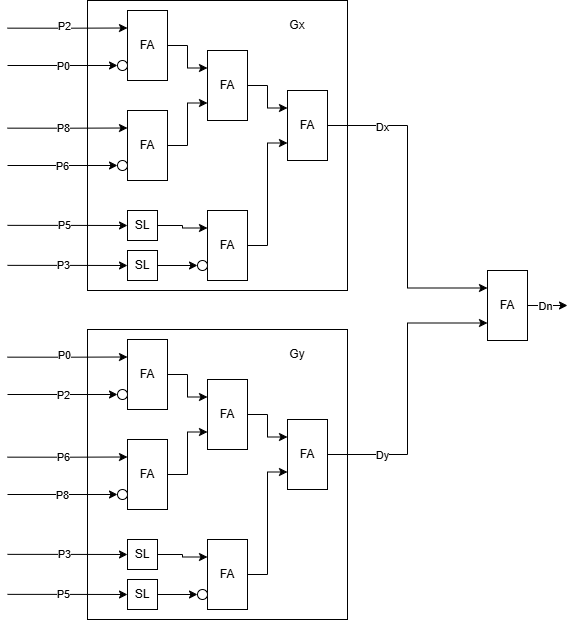

The diagram above was exported from draw.io. Its source (the exported page's mxGraphModel, read from the mxfile embedded in the PNG):
<mxGraphModel dx="2246" dy="914" grid="1" gridSize="10" guides="1" tooltips="1" connect="1" arrows="1" fold="1" page="1" pageScale="1" pageWidth="827" pageHeight="1169" math="0" shadow="0">
  <root>
    <mxCell id="0" />
    <mxCell id="1" parent="0" />
    <mxCell id="3KWG0hKOwWy1ltoF2Fs4-37" parent="1" style="rounded=0;whiteSpace=wrap;html=1;" value="" vertex="1">
      <mxGeometry height="290" width="260" x="120" y="110" as="geometry" />
    </mxCell>
    <mxCell id="3KWG0hKOwWy1ltoF2Fs4-6" edge="1" parent="1" source="3KWG0hKOwWy1ltoF2Fs4-1" style="edgeStyle=orthogonalEdgeStyle;rounded=0;orthogonalLoop=1;jettySize=auto;html=1;exitX=1;exitY=0.5;exitDx=0;exitDy=0;entryX=0;entryY=0.25;entryDx=0;entryDy=0;" target="3KWG0hKOwWy1ltoF2Fs4-4">
      <mxGeometry relative="1" as="geometry" />
    </mxCell>
    <mxCell id="3KWG0hKOwWy1ltoF2Fs4-15" edge="1" parent="1" style="edgeStyle=orthogonalEdgeStyle;rounded=0;orthogonalLoop=1;jettySize=auto;html=1;exitX=0;exitY=0.25;exitDx=0;exitDy=0;entryX=0;entryY=0.25;entryDx=0;entryDy=0;" target="3KWG0hKOwWy1ltoF2Fs4-1">
      <mxGeometry relative="1" as="geometry">
        <mxPoint x="40" y="137.65517241379314" as="sourcePoint" />
      </mxGeometry>
    </mxCell>
    <mxCell id="3KWG0hKOwWy1ltoF2Fs4-23" connectable="0" parent="3KWG0hKOwWy1ltoF2Fs4-15" style="edgeLabel;html=1;align=center;verticalAlign=middle;resizable=0;points=[];" value="P2" vertex="1">
      <mxGeometry relative="1" x="-0.0689" y="2" as="geometry">
        <mxPoint as="offset" />
      </mxGeometry>
    </mxCell>
    <mxCell id="3KWG0hKOwWy1ltoF2Fs4-1" parent="1" style="rounded=0;whiteSpace=wrap;html=1;" value="FA" vertex="1">
      <mxGeometry height="70" width="40" x="160" y="120" as="geometry" />
    </mxCell>
    <mxCell id="3KWG0hKOwWy1ltoF2Fs4-7" edge="1" parent="1" source="3KWG0hKOwWy1ltoF2Fs4-2" style="edgeStyle=orthogonalEdgeStyle;rounded=0;orthogonalLoop=1;jettySize=auto;html=1;exitX=1;exitY=0.5;exitDx=0;exitDy=0;entryX=0;entryY=0.75;entryDx=0;entryDy=0;" target="3KWG0hKOwWy1ltoF2Fs4-4">
      <mxGeometry relative="1" as="geometry" />
    </mxCell>
    <mxCell id="3KWG0hKOwWy1ltoF2Fs4-17" edge="1" parent="1" style="edgeStyle=orthogonalEdgeStyle;rounded=0;orthogonalLoop=1;jettySize=auto;html=1;exitX=0;exitY=0.25;exitDx=0;exitDy=0;entryX=0;entryY=0.25;entryDx=0;entryDy=0;" target="3KWG0hKOwWy1ltoF2Fs4-2">
      <mxGeometry relative="1" as="geometry">
        <mxPoint x="40" y="237.65517241379314" as="sourcePoint" />
      </mxGeometry>
    </mxCell>
    <mxCell id="3KWG0hKOwWy1ltoF2Fs4-29" connectable="0" parent="3KWG0hKOwWy1ltoF2Fs4-17" style="edgeLabel;html=1;align=center;verticalAlign=middle;resizable=0;points=[];" value="P8" vertex="1">
      <mxGeometry relative="1" x="-0.0693" as="geometry">
        <mxPoint as="offset" />
      </mxGeometry>
    </mxCell>
    <mxCell id="3KWG0hKOwWy1ltoF2Fs4-2" parent="1" style="rounded=0;whiteSpace=wrap;html=1;" value="FA" vertex="1">
      <mxGeometry height="70" width="40" x="160" y="220" as="geometry" />
    </mxCell>
    <mxCell id="3KWG0hKOwWy1ltoF2Fs4-14" edge="1" parent="1" source="3KWG0hKOwWy1ltoF2Fs4-3" style="edgeStyle=orthogonalEdgeStyle;rounded=0;orthogonalLoop=1;jettySize=auto;html=1;exitX=1;exitY=0.5;exitDx=0;exitDy=0;entryX=0;entryY=0.75;entryDx=0;entryDy=0;" target="3KWG0hKOwWy1ltoF2Fs4-5">
      <mxGeometry relative="1" as="geometry" />
    </mxCell>
    <mxCell id="3KWG0hKOwWy1ltoF2Fs4-3" parent="1" style="rounded=0;whiteSpace=wrap;html=1;" value="FA" vertex="1">
      <mxGeometry height="70" width="40" x="240" y="320" as="geometry" />
    </mxCell>
    <mxCell id="3KWG0hKOwWy1ltoF2Fs4-13" edge="1" parent="1" source="3KWG0hKOwWy1ltoF2Fs4-4" style="edgeStyle=orthogonalEdgeStyle;rounded=0;orthogonalLoop=1;jettySize=auto;html=1;exitX=1;exitY=0.5;exitDx=0;exitDy=0;entryX=0;entryY=0.25;entryDx=0;entryDy=0;" target="3KWG0hKOwWy1ltoF2Fs4-5">
      <mxGeometry relative="1" as="geometry" />
    </mxCell>
    <mxCell id="3KWG0hKOwWy1ltoF2Fs4-4" parent="1" style="rounded=0;whiteSpace=wrap;html=1;" value="FA" vertex="1">
      <mxGeometry height="70" width="40" x="240" y="160" as="geometry" />
    </mxCell>
    <mxCell id="3KWG0hKOwWy1ltoF2Fs4-35" edge="1" parent="1" source="3KWG0hKOwWy1ltoF2Fs4-5" style="edgeStyle=orthogonalEdgeStyle;rounded=0;orthogonalLoop=1;jettySize=auto;html=1;exitX=1;exitY=0.5;exitDx=0;exitDy=0;entryX=0;entryY=0.25;entryDx=0;entryDy=0;" target="3KWG0hKOwWy1ltoF2Fs4-72">
      <mxGeometry relative="1" as="geometry">
        <mxPoint x="440" y="234.8571428571429" as="targetPoint" />
      </mxGeometry>
    </mxCell>
    <mxCell id="3KWG0hKOwWy1ltoF2Fs4-36" connectable="0" parent="3KWG0hKOwWy1ltoF2Fs4-35" style="edgeLabel;html=1;align=center;verticalAlign=middle;resizable=0;points=[];" value="Dx" vertex="1">
      <mxGeometry relative="1" x="-0.0107" y="1" as="geometry">
        <mxPoint x="-27" y="-79" as="offset" />
      </mxGeometry>
    </mxCell>
    <mxCell id="3KWG0hKOwWy1ltoF2Fs4-5" parent="1" style="rounded=0;whiteSpace=wrap;html=1;" value="FA" vertex="1">
      <mxGeometry height="70" width="40" x="320" y="200" as="geometry" />
    </mxCell>
    <mxCell id="3KWG0hKOwWy1ltoF2Fs4-10" edge="1" parent="1" source="3KWG0hKOwWy1ltoF2Fs4-8" style="edgeStyle=orthogonalEdgeStyle;rounded=0;orthogonalLoop=1;jettySize=auto;html=1;exitX=1;exitY=0.5;exitDx=0;exitDy=0;entryX=0;entryY=0.25;entryDx=0;entryDy=0;" target="3KWG0hKOwWy1ltoF2Fs4-3">
      <mxGeometry relative="1" as="geometry" />
    </mxCell>
    <mxCell id="3KWG0hKOwWy1ltoF2Fs4-19" edge="1" parent="1" style="edgeStyle=orthogonalEdgeStyle;rounded=0;orthogonalLoop=1;jettySize=auto;html=1;exitX=0;exitY=0.5;exitDx=0;exitDy=0;entryX=0;entryY=0.5;entryDx=0;entryDy=0;" target="3KWG0hKOwWy1ltoF2Fs4-8">
      <mxGeometry relative="1" as="geometry">
        <mxPoint x="40" y="334.8571428571428" as="sourcePoint" />
      </mxGeometry>
    </mxCell>
    <mxCell id="3KWG0hKOwWy1ltoF2Fs4-33" connectable="0" parent="3KWG0hKOwWy1ltoF2Fs4-19" style="edgeLabel;html=1;align=center;verticalAlign=middle;resizable=0;points=[];" value="P5" vertex="1">
      <mxGeometry relative="1" x="-0.0652" as="geometry">
        <mxPoint x="1" as="offset" />
      </mxGeometry>
    </mxCell>
    <mxCell id="3KWG0hKOwWy1ltoF2Fs4-8" parent="1" style="rounded=0;whiteSpace=wrap;html=1;" value="SL" vertex="1">
      <mxGeometry height="30" width="30" x="160" y="320" as="geometry" />
    </mxCell>
    <mxCell id="3KWG0hKOwWy1ltoF2Fs4-20" edge="1" parent="1" style="edgeStyle=orthogonalEdgeStyle;rounded=0;orthogonalLoop=1;jettySize=auto;html=1;exitX=0;exitY=0.5;exitDx=0;exitDy=0;entryX=0;entryY=0.5;entryDx=0;entryDy=0;" target="3KWG0hKOwWy1ltoF2Fs4-9">
      <mxGeometry relative="1" as="geometry">
        <mxPoint x="40" y="374.8571428571428" as="sourcePoint" />
      </mxGeometry>
    </mxCell>
    <mxCell id="3KWG0hKOwWy1ltoF2Fs4-34" connectable="0" parent="3KWG0hKOwWy1ltoF2Fs4-20" style="edgeLabel;html=1;align=center;verticalAlign=middle;resizable=0;points=[];" value="P3" vertex="1">
      <mxGeometry relative="1" x="-0.0819" as="geometry">
        <mxPoint x="1" as="offset" />
      </mxGeometry>
    </mxCell>
    <mxCell id="3KWG0hKOwWy1ltoF2Fs4-32" edge="1" parent="1" source="3KWG0hKOwWy1ltoF2Fs4-9" style="edgeStyle=orthogonalEdgeStyle;rounded=0;orthogonalLoop=1;jettySize=auto;html=1;exitX=1;exitY=0.5;exitDx=0;exitDy=0;entryX=0;entryY=0.5;entryDx=0;entryDy=0;" target="3KWG0hKOwWy1ltoF2Fs4-31">
      <mxGeometry relative="1" as="geometry" />
    </mxCell>
    <mxCell id="3KWG0hKOwWy1ltoF2Fs4-9" parent="1" style="rounded=0;whiteSpace=wrap;html=1;" value="SL" vertex="1">
      <mxGeometry height="30" width="30" x="160" y="360" as="geometry" />
    </mxCell>
    <mxCell id="3KWG0hKOwWy1ltoF2Fs4-25" edge="1" parent="1" style="edgeStyle=orthogonalEdgeStyle;rounded=0;orthogonalLoop=1;jettySize=auto;html=1;exitX=0;exitY=0.5;exitDx=0;exitDy=0;entryX=0;entryY=0.5;entryDx=0;entryDy=0;" target="3KWG0hKOwWy1ltoF2Fs4-24">
      <mxGeometry relative="1" as="geometry">
        <mxPoint x="40" y="175" as="sourcePoint" />
      </mxGeometry>
    </mxCell>
    <mxCell id="3KWG0hKOwWy1ltoF2Fs4-26" connectable="0" parent="3KWG0hKOwWy1ltoF2Fs4-25" style="edgeLabel;html=1;align=center;verticalAlign=middle;resizable=0;points=[];" value="P0" vertex="1">
      <mxGeometry relative="1" x="-0.0024" as="geometry">
        <mxPoint as="offset" />
      </mxGeometry>
    </mxCell>
    <mxCell id="3KWG0hKOwWy1ltoF2Fs4-24" parent="1" style="ellipse;whiteSpace=wrap;html=1;" value="" vertex="1">
      <mxGeometry height="10" width="10" x="150" y="170" as="geometry" />
    </mxCell>
    <mxCell id="3KWG0hKOwWy1ltoF2Fs4-28" edge="1" parent="1" style="edgeStyle=orthogonalEdgeStyle;rounded=0;orthogonalLoop=1;jettySize=auto;html=1;exitX=0;exitY=0.5;exitDx=0;exitDy=0;entryX=0;entryY=0.5;entryDx=0;entryDy=0;" target="3KWG0hKOwWy1ltoF2Fs4-27">
      <mxGeometry relative="1" as="geometry">
        <mxPoint x="40" y="275" as="sourcePoint" />
      </mxGeometry>
    </mxCell>
    <mxCell id="3KWG0hKOwWy1ltoF2Fs4-30" connectable="0" parent="3KWG0hKOwWy1ltoF2Fs4-28" style="edgeLabel;html=1;align=center;verticalAlign=middle;resizable=0;points=[];" value="P6" vertex="1">
      <mxGeometry relative="1" x="-0.0194" as="geometry">
        <mxPoint as="offset" />
      </mxGeometry>
    </mxCell>
    <mxCell id="3KWG0hKOwWy1ltoF2Fs4-27" parent="1" style="ellipse;whiteSpace=wrap;html=1;" value="" vertex="1">
      <mxGeometry height="10" width="10" x="150" y="270" as="geometry" />
    </mxCell>
    <mxCell id="3KWG0hKOwWy1ltoF2Fs4-31" parent="1" style="ellipse;whiteSpace=wrap;html=1;" value="" vertex="1">
      <mxGeometry height="10" width="10" x="230" y="370" as="geometry" />
    </mxCell>
    <mxCell id="3KWG0hKOwWy1ltoF2Fs4-38" parent="1" style="rounded=0;whiteSpace=wrap;html=1;" value="" vertex="1">
      <mxGeometry height="290" width="260" x="120" y="439" as="geometry" />
    </mxCell>
    <mxCell id="3KWG0hKOwWy1ltoF2Fs4-39" edge="1" parent="1" source="3KWG0hKOwWy1ltoF2Fs4-42" style="edgeStyle=orthogonalEdgeStyle;rounded=0;orthogonalLoop=1;jettySize=auto;html=1;exitX=1;exitY=0.5;exitDx=0;exitDy=0;entryX=0;entryY=0.25;entryDx=0;entryDy=0;" target="3KWG0hKOwWy1ltoF2Fs4-50">
      <mxGeometry relative="1" as="geometry" />
    </mxCell>
    <mxCell id="3KWG0hKOwWy1ltoF2Fs4-40" edge="1" parent="1" style="edgeStyle=orthogonalEdgeStyle;rounded=0;orthogonalLoop=1;jettySize=auto;html=1;exitX=0;exitY=0.25;exitDx=0;exitDy=0;entryX=0;entryY=0.25;entryDx=0;entryDy=0;" target="3KWG0hKOwWy1ltoF2Fs4-42">
      <mxGeometry relative="1" as="geometry">
        <mxPoint x="40" y="466.65517241379314" as="sourcePoint" />
      </mxGeometry>
    </mxCell>
    <mxCell id="3KWG0hKOwWy1ltoF2Fs4-41" connectable="0" parent="3KWG0hKOwWy1ltoF2Fs4-40" style="edgeLabel;html=1;align=center;verticalAlign=middle;resizable=0;points=[];" value="P0" vertex="1">
      <mxGeometry relative="1" x="-0.0689" y="2" as="geometry">
        <mxPoint as="offset" />
      </mxGeometry>
    </mxCell>
    <mxCell id="3KWG0hKOwWy1ltoF2Fs4-42" parent="1" style="rounded=0;whiteSpace=wrap;html=1;" value="FA" vertex="1">
      <mxGeometry height="70" width="40" x="160" y="449" as="geometry" />
    </mxCell>
    <mxCell id="3KWG0hKOwWy1ltoF2Fs4-43" edge="1" parent="1" source="3KWG0hKOwWy1ltoF2Fs4-46" style="edgeStyle=orthogonalEdgeStyle;rounded=0;orthogonalLoop=1;jettySize=auto;html=1;exitX=1;exitY=0.5;exitDx=0;exitDy=0;entryX=0;entryY=0.75;entryDx=0;entryDy=0;" target="3KWG0hKOwWy1ltoF2Fs4-50">
      <mxGeometry relative="1" as="geometry" />
    </mxCell>
    <mxCell id="3KWG0hKOwWy1ltoF2Fs4-44" edge="1" parent="1" style="edgeStyle=orthogonalEdgeStyle;rounded=0;orthogonalLoop=1;jettySize=auto;html=1;exitX=0;exitY=0.25;exitDx=0;exitDy=0;entryX=0;entryY=0.25;entryDx=0;entryDy=0;" target="3KWG0hKOwWy1ltoF2Fs4-46">
      <mxGeometry relative="1" as="geometry">
        <mxPoint x="40" y="566.6551724137931" as="sourcePoint" />
      </mxGeometry>
    </mxCell>
    <mxCell id="3KWG0hKOwWy1ltoF2Fs4-45" connectable="0" parent="3KWG0hKOwWy1ltoF2Fs4-44" style="edgeLabel;html=1;align=center;verticalAlign=middle;resizable=0;points=[];" value="P6" vertex="1">
      <mxGeometry relative="1" x="-0.0693" as="geometry">
        <mxPoint as="offset" />
      </mxGeometry>
    </mxCell>
    <mxCell id="3KWG0hKOwWy1ltoF2Fs4-46" parent="1" style="rounded=0;whiteSpace=wrap;html=1;" value="FA" vertex="1">
      <mxGeometry height="70" width="40" x="160" y="549" as="geometry" />
    </mxCell>
    <mxCell id="3KWG0hKOwWy1ltoF2Fs4-47" edge="1" parent="1" source="3KWG0hKOwWy1ltoF2Fs4-48" style="edgeStyle=orthogonalEdgeStyle;rounded=0;orthogonalLoop=1;jettySize=auto;html=1;exitX=1;exitY=0.5;exitDx=0;exitDy=0;entryX=0;entryY=0.75;entryDx=0;entryDy=0;" target="3KWG0hKOwWy1ltoF2Fs4-53">
      <mxGeometry relative="1" as="geometry" />
    </mxCell>
    <mxCell id="3KWG0hKOwWy1ltoF2Fs4-48" parent="1" style="rounded=0;whiteSpace=wrap;html=1;" value="FA" vertex="1">
      <mxGeometry height="70" width="40" x="240" y="649" as="geometry" />
    </mxCell>
    <mxCell id="3KWG0hKOwWy1ltoF2Fs4-49" edge="1" parent="1" source="3KWG0hKOwWy1ltoF2Fs4-50" style="edgeStyle=orthogonalEdgeStyle;rounded=0;orthogonalLoop=1;jettySize=auto;html=1;exitX=1;exitY=0.5;exitDx=0;exitDy=0;entryX=0;entryY=0.25;entryDx=0;entryDy=0;" target="3KWG0hKOwWy1ltoF2Fs4-53">
      <mxGeometry relative="1" as="geometry" />
    </mxCell>
    <mxCell id="3KWG0hKOwWy1ltoF2Fs4-50" parent="1" style="rounded=0;whiteSpace=wrap;html=1;" value="FA" vertex="1">
      <mxGeometry height="70" width="40" x="240" y="489" as="geometry" />
    </mxCell>
    <mxCell id="3KWG0hKOwWy1ltoF2Fs4-51" edge="1" parent="1" source="3KWG0hKOwWy1ltoF2Fs4-53" style="edgeStyle=orthogonalEdgeStyle;rounded=0;orthogonalLoop=1;jettySize=auto;html=1;exitX=1;exitY=0.5;exitDx=0;exitDy=0;entryX=0;entryY=0.75;entryDx=0;entryDy=0;" target="3KWG0hKOwWy1ltoF2Fs4-72">
      <mxGeometry relative="1" as="geometry">
        <mxPoint x="440" y="563.8571428571429" as="targetPoint" />
      </mxGeometry>
    </mxCell>
    <mxCell id="3KWG0hKOwWy1ltoF2Fs4-52" connectable="0" parent="3KWG0hKOwWy1ltoF2Fs4-51" style="edgeLabel;html=1;align=center;verticalAlign=middle;resizable=0;points=[];" value="Dy" vertex="1">
      <mxGeometry relative="1" x="-0.0107" y="1" as="geometry">
        <mxPoint x="-25" y="64" as="offset" />
      </mxGeometry>
    </mxCell>
    <mxCell id="3KWG0hKOwWy1ltoF2Fs4-53" parent="1" style="rounded=0;whiteSpace=wrap;html=1;" value="FA" vertex="1">
      <mxGeometry height="70" width="40" x="320" y="529" as="geometry" />
    </mxCell>
    <mxCell id="3KWG0hKOwWy1ltoF2Fs4-54" edge="1" parent="1" source="3KWG0hKOwWy1ltoF2Fs4-57" style="edgeStyle=orthogonalEdgeStyle;rounded=0;orthogonalLoop=1;jettySize=auto;html=1;exitX=1;exitY=0.5;exitDx=0;exitDy=0;entryX=0;entryY=0.25;entryDx=0;entryDy=0;" target="3KWG0hKOwWy1ltoF2Fs4-48">
      <mxGeometry relative="1" as="geometry" />
    </mxCell>
    <mxCell id="3KWG0hKOwWy1ltoF2Fs4-55" edge="1" parent="1" style="edgeStyle=orthogonalEdgeStyle;rounded=0;orthogonalLoop=1;jettySize=auto;html=1;exitX=0;exitY=0.5;exitDx=0;exitDy=0;entryX=0;entryY=0.5;entryDx=0;entryDy=0;" target="3KWG0hKOwWy1ltoF2Fs4-57">
      <mxGeometry relative="1" as="geometry">
        <mxPoint x="40" y="663.8571428571428" as="sourcePoint" />
      </mxGeometry>
    </mxCell>
    <mxCell id="3KWG0hKOwWy1ltoF2Fs4-56" connectable="0" parent="3KWG0hKOwWy1ltoF2Fs4-55" style="edgeLabel;html=1;align=center;verticalAlign=middle;resizable=0;points=[];" value="P3" vertex="1">
      <mxGeometry relative="1" x="-0.0652" as="geometry">
        <mxPoint x="1" as="offset" />
      </mxGeometry>
    </mxCell>
    <mxCell id="3KWG0hKOwWy1ltoF2Fs4-57" parent="1" style="rounded=0;whiteSpace=wrap;html=1;" value="SL" vertex="1">
      <mxGeometry height="30" width="30" x="160" y="649" as="geometry" />
    </mxCell>
    <mxCell id="3KWG0hKOwWy1ltoF2Fs4-58" edge="1" parent="1" style="edgeStyle=orthogonalEdgeStyle;rounded=0;orthogonalLoop=1;jettySize=auto;html=1;exitX=0;exitY=0.5;exitDx=0;exitDy=0;entryX=0;entryY=0.5;entryDx=0;entryDy=0;" target="3KWG0hKOwWy1ltoF2Fs4-61">
      <mxGeometry relative="1" as="geometry">
        <mxPoint x="40" y="703.8571428571428" as="sourcePoint" />
      </mxGeometry>
    </mxCell>
    <mxCell id="3KWG0hKOwWy1ltoF2Fs4-59" connectable="0" parent="3KWG0hKOwWy1ltoF2Fs4-58" style="edgeLabel;html=1;align=center;verticalAlign=middle;resizable=0;points=[];" value="P5" vertex="1">
      <mxGeometry relative="1" x="-0.0819" as="geometry">
        <mxPoint x="1" as="offset" />
      </mxGeometry>
    </mxCell>
    <mxCell id="3KWG0hKOwWy1ltoF2Fs4-60" edge="1" parent="1" source="3KWG0hKOwWy1ltoF2Fs4-61" style="edgeStyle=orthogonalEdgeStyle;rounded=0;orthogonalLoop=1;jettySize=auto;html=1;exitX=1;exitY=0.5;exitDx=0;exitDy=0;entryX=0;entryY=0.5;entryDx=0;entryDy=0;" target="3KWG0hKOwWy1ltoF2Fs4-68">
      <mxGeometry relative="1" as="geometry" />
    </mxCell>
    <mxCell id="3KWG0hKOwWy1ltoF2Fs4-61" parent="1" style="rounded=0;whiteSpace=wrap;html=1;" value="SL" vertex="1">
      <mxGeometry height="30" width="30" x="160" y="689" as="geometry" />
    </mxCell>
    <mxCell id="3KWG0hKOwWy1ltoF2Fs4-62" edge="1" parent="1" style="edgeStyle=orthogonalEdgeStyle;rounded=0;orthogonalLoop=1;jettySize=auto;html=1;exitX=0;exitY=0.5;exitDx=0;exitDy=0;entryX=0;entryY=0.5;entryDx=0;entryDy=0;" target="3KWG0hKOwWy1ltoF2Fs4-64">
      <mxGeometry relative="1" as="geometry">
        <mxPoint x="40" y="504" as="sourcePoint" />
      </mxGeometry>
    </mxCell>
    <mxCell id="3KWG0hKOwWy1ltoF2Fs4-63" connectable="0" parent="3KWG0hKOwWy1ltoF2Fs4-62" style="edgeLabel;html=1;align=center;verticalAlign=middle;resizable=0;points=[];" value="P2" vertex="1">
      <mxGeometry relative="1" x="-0.0024" as="geometry">
        <mxPoint as="offset" />
      </mxGeometry>
    </mxCell>
    <mxCell id="3KWG0hKOwWy1ltoF2Fs4-64" parent="1" style="ellipse;whiteSpace=wrap;html=1;" value="" vertex="1">
      <mxGeometry height="10" width="10" x="150" y="499" as="geometry" />
    </mxCell>
    <mxCell id="3KWG0hKOwWy1ltoF2Fs4-65" edge="1" parent="1" style="edgeStyle=orthogonalEdgeStyle;rounded=0;orthogonalLoop=1;jettySize=auto;html=1;exitX=0;exitY=0.5;exitDx=0;exitDy=0;entryX=0;entryY=0.5;entryDx=0;entryDy=0;" target="3KWG0hKOwWy1ltoF2Fs4-67">
      <mxGeometry relative="1" as="geometry">
        <mxPoint x="40" y="604" as="sourcePoint" />
      </mxGeometry>
    </mxCell>
    <mxCell id="3KWG0hKOwWy1ltoF2Fs4-66" connectable="0" parent="3KWG0hKOwWy1ltoF2Fs4-65" style="edgeLabel;html=1;align=center;verticalAlign=middle;resizable=0;points=[];" value="P8" vertex="1">
      <mxGeometry relative="1" x="-0.0194" as="geometry">
        <mxPoint as="offset" />
      </mxGeometry>
    </mxCell>
    <mxCell id="3KWG0hKOwWy1ltoF2Fs4-67" parent="1" style="ellipse;whiteSpace=wrap;html=1;" value="" vertex="1">
      <mxGeometry height="10" width="10" x="150" y="599" as="geometry" />
    </mxCell>
    <mxCell id="3KWG0hKOwWy1ltoF2Fs4-68" parent="1" style="ellipse;whiteSpace=wrap;html=1;" value="" vertex="1">
      <mxGeometry height="10" width="10" x="230" y="699" as="geometry" />
    </mxCell>
    <mxCell id="3KWG0hKOwWy1ltoF2Fs4-70" parent="1" style="text;html=1;whiteSpace=wrap;strokeColor=none;fillColor=none;align=center;verticalAlign=middle;rounded=0;" value="Gx" vertex="1">
      <mxGeometry height="30" width="60" x="300" y="120" as="geometry" />
    </mxCell>
    <mxCell id="3KWG0hKOwWy1ltoF2Fs4-71" parent="1" style="text;html=1;whiteSpace=wrap;strokeColor=none;fillColor=none;align=center;verticalAlign=middle;rounded=0;" value="Gy" vertex="1">
      <mxGeometry height="30" width="60" x="300" y="449" as="geometry" />
    </mxCell>
    <mxCell id="3KWG0hKOwWy1ltoF2Fs4-74" edge="1" parent="1" source="3KWG0hKOwWy1ltoF2Fs4-72" style="edgeStyle=orthogonalEdgeStyle;rounded=0;orthogonalLoop=1;jettySize=auto;html=1;exitX=1;exitY=0.5;exitDx=0;exitDy=0;">
      <mxGeometry relative="1" as="geometry">
        <mxPoint x="600" y="415" as="targetPoint" />
      </mxGeometry>
    </mxCell>
    <mxCell id="3KWG0hKOwWy1ltoF2Fs4-75" connectable="0" parent="3KWG0hKOwWy1ltoF2Fs4-74" style="edgeLabel;html=1;align=center;verticalAlign=middle;resizable=0;points=[];" value="Dn" vertex="1">
      <mxGeometry relative="1" x="-0.1467" as="geometry">
        <mxPoint as="offset" />
      </mxGeometry>
    </mxCell>
    <mxCell id="3KWG0hKOwWy1ltoF2Fs4-72" parent="1" style="rounded=0;whiteSpace=wrap;html=1;" value="FA" vertex="1">
      <mxGeometry height="70" width="40" x="520" y="380" as="geometry" />
    </mxCell>
  </root>
</mxGraphModel>